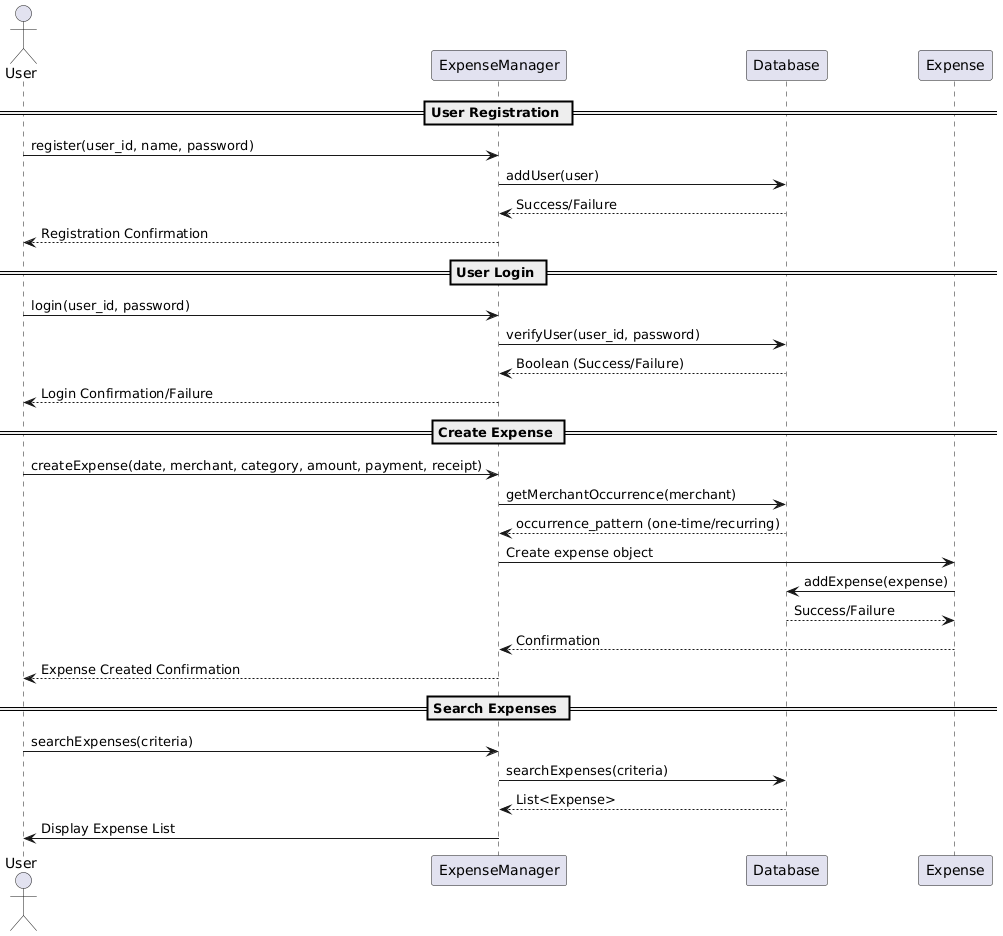

The diagram above was rendered by PlantUML. Its source (embedded in the PNG):
@startuml
actor User
participant "ExpenseManager" as EM
participant "Database" as DB
participant "Expense" as Exp

== User Registration ==
User -> EM: register(user_id, name, password)
EM -> DB: addUser(user)
DB --> EM: Success/Failure
EM --> User: Registration Confirmation

== User Login ==
User -> EM: login(user_id, password)
EM -> DB: verifyUser(user_id, password)
DB --> EM: Boolean (Success/Failure)
EM --> User: Login Confirmation/Failure

== Create Expense ==
User -> EM: createExpense(date, merchant, category, amount, payment, receipt)
EM -> DB: getMerchantOccurrence(merchant)
DB --> EM: occurrence_pattern (one-time/recurring)
EM -> Exp: Create expense object
Exp -> DB: addExpense(expense)
DB --> Exp: Success/Failure
Exp --> EM: Confirmation
EM --> User: Expense Created Confirmation

== Search Expenses ==
User -> EM: searchExpenses(criteria)
EM -> DB: searchExpenses(criteria)
DB --> EM: List<Expense>
EM -> User: Display Expense List
@enduml